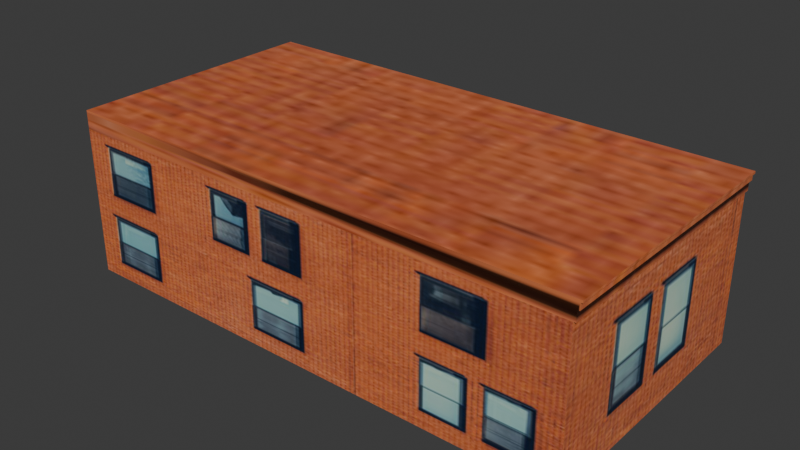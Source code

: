 # Source: cShop2.blend  (saved by Blender 4.3.34; exported with 4.5.12 LTS)
import bpy
from mathutils import Matrix  # noqa: F401  (used for matrix-valued properties, if any)

bpy.ops.wm.read_factory_settings(use_empty=True)
scene = bpy.context.scene
scene.name = 'Scene'

# ---- collections
col_collection = bpy.data.collections.new('Collection'); scene.collection.children.link(col_collection)

# ---- images (referenced by path relative to the original .blend; pixels are not part of the script)
import os
ASSET_DIR = os.environ.get("B2B_ASSET_DIR", "")  # directory of the original .blend (textures are referenced by path, not embedded)
HERE = os.path.dirname(os.path.abspath(__file__))  # packed textures are extracted next to this script under _unpacked/

def load_image(name, relpath, width, height, colorspace="sRGB"):
    """Load a texture the original file referenced (path relative to the .blend, or extracted next to this script)."""
    p = next((c for c in (os.path.join(HERE, relpath), os.path.join(ASSET_DIR, relpath)) if relpath and os.path.exists(c)), "")
    if p:
        img = bpy.data.images.load(p, check_existing=True)
        img.name = name
    else:  # same state as the original file: an image datablock whose file is absent (Cycles renders it pink)
        img = bpy.data.images.new(name, width, height)
        img.source = "FILE"
        img.filepath = "//" + (relpath or name)
    img.colorspace_settings.name = colorspace
    return img
img_house2_texture_jpg = load_image('house2_texture_jpg', '_unpacked/house2_texture_jpg.dc1eeab4.jpg', 500, 500, 'sRGB')

# ---- materials (node trees are filled in below, after node groups)
mat_shop1 = bpy.data.materials.new('shop1')

# ---- node groups
ng_smooth_by_angle = bpy.data.node_groups.new('Smooth by Angle', 'GeometryNodeTree')
_s = ng_smooth_by_angle.interface.new_socket(name='Mesh', in_out='OUTPUT', socket_type='NodeSocketGeometry')
_s = ng_smooth_by_angle.interface.new_socket(name='Mesh', in_out='INPUT', socket_type='NodeSocketGeometry')
_s = ng_smooth_by_angle.interface.new_socket(name='Angle', in_out='INPUT', socket_type='NodeSocketFloat')
_s.subtype = 'ANGLE'
_s.default_value = 0.5236
_s.min_value = 0.0
_s.max_value = 3.142
_s.description = 'Maximum face angle for smooth edges'
_s = ng_smooth_by_angle.interface.new_socket(name='Ignore Sharpness', in_out='INPUT', socket_type='NodeSocketBool')
_s.force_non_field = True
ng_smooth_by_angle.description = 'Set the sharpness of mesh edges based on the angle between the neighboring faces'
ng_smooth_by_angle.is_modifier = True
_N = ng_smooth_by_angle.nodes; _L = ng_smooth_by_angle.links
n0 = _N.new('GeometryNodeSetShadeSmooth'); n0.name = 'Set Shade Smooth'; n0.location = (120, -80)
n0.domain = 'EDGE'
n1 = _N.new('GeometryNodeSetShadeSmooth'); n1.name = 'Set Shade Smooth.001'; n1.location = (300, -80)
n2 = _N.new('NodeGroupOutput'); n2.name = 'Group Output'; n2.location = (480, -80)
n3 = _N.new('GeometryNodeInputMeshEdgeAngle'); n3.name = 'Edge Angle'; n3.location = (-440, -240)
n4 = _N.new('NodeGroupInput'); n4.name = 'Group Input'; n4.location = (-80, -80)
n5 = _N.new('GeometryNodeInputEdgeSmooth'); n5.name = 'Is Edge Smooth'; n5.location = (-260, -120)
n6 = _N.new('GeometryNodeInputShadeSmooth'); n6.name = 'Is Shade Smooth'; n6.location = (-440, -397)
n7 = _N.new('FunctionNodeCompare'); n7.name = 'Compare'; n7.location = (-260, -260)
n7.operation = 'LESS_EQUAL'
n7.inputs[6].default_value = (0.0, 0.0, 0.0, 0.0)
n7.inputs[7].default_value = (0.0, 0.0, 0.0, 0.0)
n8 = _N.new('FunctionNodeBooleanMath'); n8.name = 'Boolean Math.001'; n8.location = (-80, -260)
n9 = _N.new('NodeGroupInput'); n9.name = 'Group Input.001'; n9.location = (-440, -329)
n10 = _N.new('NodeGroupInput'); n10.name = 'Group Input.002'; n10.location = (-259, -189)
n11 = _N.new('FunctionNodeBooleanMath'); n11.name = 'Boolean Math'; n11.location = (-80, -149)
n11.operation = 'OR'
n12 = _N.new('FunctionNodeBooleanMath'); n12.name = 'Boolean Math.002'; n12.location = (-260, -380)
n12.operation = 'OR'
n13 = _N.new('NodeGroupInput'); n13.name = 'Group Input.003'; n13.location = (-440, -460)
_L.new(n3.outputs[0], n7.inputs[0])
_L.new(n1.outputs[0], n2.inputs[0])
_L.new(n9.outputs[1], n7.inputs[1])
_L.new(n7.outputs[0], n8.inputs[0])
_L.new(n4.outputs[0], n0.inputs[0])
_L.new(n0.outputs[0], n1.inputs[0])
_L.new(n8.outputs[0], n0.inputs[2])
_L.new(n10.outputs[2], n11.inputs[1])
_L.new(n5.outputs[0], n11.inputs[0])
_L.new(n11.outputs[0], n0.inputs[1])
_L.new(n13.outputs[2], n12.inputs[1])
_L.new(n6.outputs[0], n12.inputs[0])
_L.new(n12.outputs[0], n8.inputs[1])
n2.is_active_output = True

# ---- material node trees
mat_shop1.use_nodes = True; mat_shop1.node_tree.nodes.clear()
_N = mat_shop1.node_tree.nodes; _L = mat_shop1.node_tree.links
n0 = _N.new('ShaderNodeBsdfPrincipled'); n0.name = 'Principled BSDF'; n0.location = (10, 300)
n1 = _N.new('ShaderNodeOutputMaterial'); n1.name = 'Material Output'; n1.location = (300, 300)
n2 = _N.new('ShaderNodeTexImage'); n2.name = 'Image Texture'; n2.location = (-440, 210)
n2.label = 'BASE COLOR'
n2.image = img_house2_texture_jpg
_L.new(n0.outputs[0], n1.inputs[0])
_L.new(n2.outputs[0], n0.inputs[0])
n1.is_active_output = True

# ---- world
world_world = bpy.data.worlds.new('World'); scene.world = world_world
world_world.use_nodes = True; world_world.node_tree.nodes.clear()
_N = world_world.node_tree.nodes; _L = world_world.node_tree.links
n0 = _N.new('ShaderNodeOutputWorld'); n0.name = 'World Output'; n0.location = (300, 300)
n1 = _N.new('ShaderNodeBackground'); n1.name = 'Background'; n1.location = (10, 300)
n1.inputs[0].default_value = (0.05088, 0.05088, 0.05088, 1.0)
_L.new(n1.outputs[0], n0.inputs[0])
n0.is_active_output = True
world_world.color = (0.05088, 0.05088, 0.05088)
world_world.sun_shadow_jitter_overblur = 0.0

# ---- meshes
me_cube_011 = bpy.data.meshes.new('Cube.011')
me_cube_011.from_pydata([(12.36, -6.25, 0.0), (12.36, 6.25, 0.0), (12.36, -6.25, 7.041), (12.36, 6.25, 7.041), (12.36, -6.25, 7.514), (12.36, 6.891e-07, 7.514), (12.36, 6.25, 7.514), (12.46, 6.25, 7.041), (12.46, -6.25, 7.041), (12.46, 6.25, 7.514), (12.46, -6.25, 7.514), (12.46, 6.891e-07, 7.514), (12.56, -6.25, 7.514), (12.56, 6.25, 7.514), (12.56, -6.25, 7.812), (12.56, 6.25, 7.812), (12.64, -6.25, 7.812), (12.64, 6.25, 7.812), (12.64, -6.25, 7.92), (12.64, 6.25, 7.92), (-12.36, -6.25, 0.0), (-12.36, 6.25, 0.0), (-12.36, -6.25, 7.041), (-12.36, 6.25, 7.041), (-12.36, -6.25, 7.514), (-12.36, 6.25, 7.514), (-12.36, -6.25, 7.812), (-12.36, 6.25, 7.812), (-12.36, -6.25, 7.92), (-12.36, 6.25, 7.92)], [], [(25, 23, 22, 24), (17, 15, 27), (29, 28, 18, 19), (11, 9, 13), (13, 12, 10), (11, 13, 10), (23, 21, 20, 22), (21, 23, 3, 1), (10, 14, 28, 26), (22, 2, 8), (8, 10, 4), (14, 18, 28), (25, 6, 3, 23), (27, 26, 28, 29), (27, 29, 19, 17), (24, 22, 8, 4), (26, 24, 4), (10, 12, 14), (26, 4, 10), (16, 17, 19, 18), (6, 25, 27), (27, 15, 13), (9, 6, 27), (27, 13, 9), (14, 16, 18), (12, 13, 15, 14), (2, 0, 1, 3), (14, 15, 17, 16), (25, 24, 26, 27), (8, 7, 9), (9, 5, 11), (11, 10, 8), (9, 11, 8), (6, 5, 9), (2, 3, 7, 8), (6, 9, 7, 3), (5, 6, 9, 11), (4, 5, 11, 10), (0, 2, 22, 20)])
me_cube_011.polygons.foreach_set('use_smooth', [True] * 39)
_uv = me_cube_011.uv_layers.new(name='UVMap')
_uv.uv.foreach_set('vector', [0.6219, 0.4503, 0.6124, 0.4503, 0.6124, 0.2997, 0.6219, 0.2997, 0.625, 0.75, 0.625, 0.75, 0.625, 0.5, 0.8351, 0.5186, 0.9572, 0.5186, 0.9572, 0.6407, 0.8351, 0.6407, 0.625, 0.875, 0.625, 0.75, 0.625, 0.75, 0.625, 0.75, 0.625, 1.0, 0.625, 1.0, 0.625, 0.875, 0.625, 0.75, 0.625, 1.0, 0.9596, 0.6048, 0.8311, 0.6048, 0.8311, 0.4677, 0.9596, 0.4677, 0.8328, 0.1647, 0.8328, 0.4859, 0.05314, 0.4859, 0.05314, 0.1647, 0.6409, 0.2572, 0.6409, 0.2572, 0.625, 0.25, 0.6219, 0.2997, 0.6124, 0.2997, 0.6251, 0.2572, 0.6251, 0.2572, 0.6251, 0.2572, 0.6409, 0.2572, 0.6409, 0.2572, 0.6409, 0.2572, 0.6409, 0.2572, 0.625, 0.25, 0.6219, 0.4503, 0.625, 0.75, 0.6093, 0.75, 0.6124, 0.4503, 0.625, 0.5, 0.625, 0.25, 0.625, 0.25, 0.625, 0.5, 0.625, 0.5, 0.625, 0.5, 0.625, 0.75, 0.625, 0.75, 0.6219, 0.2997, 0.6124, 0.2997, 0.6251, 0.2572, 0.6409, 0.2572, 0.6219, 0.2997, 0.6219, 0.2997, 0.6409, 0.2572, 0.6409, 0.2572, 0.6409, 0.2572, 0.6409, 0.2572, 0.6219, 0.2997, 0.6409, 0.2572, 0.6409, 0.2572, 0.6369, 0.7126, 0.6369, 0.5958, 0.6369, 0.5958, 0.6369, 0.7126, 0.625, 0.75, 0.6219, 0.4503, 0.6219, 0.4503, 0.6219, 0.4503, 0.625, 0.75, 0.625, 0.75, 0.625, 0.75, 0.625, 0.75, 0.6219, 0.4503, 0.6219, 0.4503, 0.625, 0.75, 0.625, 0.75, 0.6409, 0.2572, 0.6409, 0.2572, 0.6409, 0.2572, 0.6369, 0.7126, 0.6369, 0.5958, 0.6369, 0.5958, 0.6369, 0.7126, 0.6819, 0.4621, 0.6819, 0.6579, 0.3377, 0.6579, 0.3377, 0.4621, 0.625, 1.0, 0.625, 0.75, 0.625, 0.75, 0.625, 1.0, 0.6219, 0.4503, 0.6219, 0.2997, 0.6219, 0.2997, 0.6219, 0.4503, 0.6295, 0.7126, 0.6295, 0.5958, 0.6369, 0.5958, 0.6369, 0.5958, 0.6369, 0.6542, 0.6369, 0.6542, 0.6369, 0.6542, 0.6369, 0.7126, 0.6295, 0.7126, 0.6369, 0.5958, 0.6369, 0.6542, 0.6295, 0.7126, 0.625, 0.75, 0.625, 0.875, 0.625, 0.75, 0.6093, 1.0, 0.6093, 0.75, 0.6093, 0.75, 0.6093, 1.0, 0.625, 0.75, 0.625, 0.75, 0.6093, 0.75, 0.6093, 0.75, 0.625, 0.875, 0.625, 0.75, 0.625, 0.75, 0.625, 0.875, 0.625, 1.0, 0.625, 0.875, 0.625, 0.875, 0.625, 1.0, 0.06286, 0.4873, 0.06286, 0.1661, 0.8425, 0.1661, 0.8425, 0.4873])
me_cube_011.materials.append(mat_shop1)
me_cube_011.update()

# ---- objects
ob_cshop2 = bpy.data.objects.new('CShop2', me_cube_011)

# ---- transforms, parenting, visibility, modifiers, constraints
ob_cshop2.location = (0.0, 0.0, 0.0)
ob_cshop2.rotation_mode = 'QUATERNION'
ob_cshop2.rotation_quaternion = (1.0, 0.0, 0.0, 0.0)
_m = ob_cshop2.modifiers.new('Smooth by Angle', 'NODES')
_m.node_group = ng_smooth_by_angle
_m.use_pin_to_last = True
_m.show_group_selector = False

# ---- collection membership
col_collection.objects.link(ob_cshop2)

# ---- scene / render settings (as saved in the file)
scene.frame_start = 1; scene.frame_end = 250; scene.frame_set(1)
scene.render.engine = 'BLENDER_EEVEE_NEXT'
bpy.context.view_layer.update()

# ---- added for rendering (the .blend has no active camera and no usable light): camera, sun
cam_auto = bpy.data.cameras.new('AutoCamera')
cam_auto.lens = 50.0
cam_auto.sensor_width = 36.0
cam_auto.clip_end = 1000.0
ob_auto_camera = bpy.data.objects.new('AutoCamera', cam_auto)
scene.collection.objects.link(ob_auto_camera)
ob_auto_camera.location = (27.0155, -32.2548, 25.4633)
ob_auto_camera.rotation_euler = (1.09748, -7.21219e-08, 0.694738)
scene.camera = ob_auto_camera
light_auto_sun = bpy.data.lights.new('AutoSun', 'SUN')
light_auto_sun.energy = 3.0
light_auto_sun.angle = 0.0523599
ob_auto_sun = bpy.data.objects.new('AutoSun', light_auto_sun)
scene.collection.objects.link(ob_auto_sun)
ob_auto_sun.rotation_euler = (0.872665, 0.174533, 0.523599)
bpy.context.view_layer.update()
